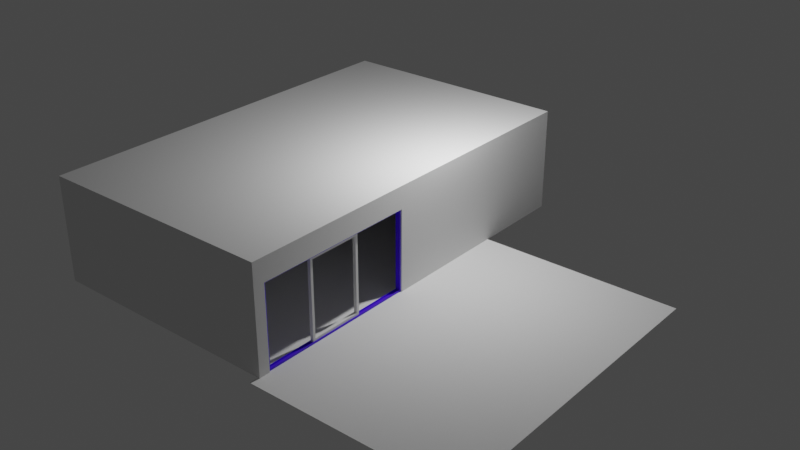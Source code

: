 # Source: untitled.blend  (saved by Blender 2.81.16; exported with 4.5.12 LTS)
import bpy
from mathutils import Matrix  # noqa: F401  (used for matrix-valued properties, if any)

bpy.ops.wm.read_factory_settings(use_empty=True)
scene = bpy.context.scene
scene.name = 'Scene'

# ---- collections
col_collection = bpy.data.collections.new('Collection'); scene.collection.children.link(col_collection)

# ---- materials (node trees are filled in below, after node groups)
mat_material_001 = bpy.data.materials.new('Material.001')
mat_material_001.use_transparent_shadow = False

# ---- material node trees
mat_material_001.use_nodes = True; mat_material_001.node_tree.nodes.clear()
_N = mat_material_001.node_tree.nodes; _L = mat_material_001.node_tree.links
n0 = _N.new('ShaderNodeOutputMaterial'); n0.name = 'Material Output'; n0.location = (300, 300)
n1 = _N.new('ShaderNodeBsdfPrincipled'); n1.name = 'Principled BSDF'; n1.location = (10, 300)
n1.distribution = 'GGX'
n1.subsurface_method = 'BURLEY'
n1.inputs[0].default_value = (0.06479, 0.0, 0.8, 1.0)
n1.inputs[3].default_value = 1.45
n1.inputs[27].default_value = (0.0, 0.0, 0.0, 1.0)
n1.inputs[28].default_value = 1.0
_L.new(n1.outputs[0], n0.inputs[0])
n0.is_active_output = True

# ---- world
world_world = bpy.data.worlds.new('World'); scene.world = world_world
world_world.use_nodes = True; world_world.node_tree.nodes.clear()
_N = world_world.node_tree.nodes; _L = world_world.node_tree.links
n0 = _N.new('ShaderNodeOutputWorld'); n0.name = 'World Output'; n0.location = (300, 300)
n1 = _N.new('ShaderNodeBackground'); n1.name = 'Background'; n1.location = (10, 300)
n1.inputs[0].default_value = (0.05088, 0.05088, 0.05088, 1.0)
_L.new(n1.outputs[0], n0.inputs[0])
n0.is_active_output = True
world_world.color = (0.05088, 0.05088, 0.05088)
world_world.use_sun_shadow = False
world_world.sun_shadow_jitter_overblur = 0.0

# ---- lights
light_light = bpy.data.lights.new('Light', 'POINT')
light_light.transmission_factor = 0.0
light_light.energy = 1000.0
light_light.shadow_soft_size = 0.1
light_light.shadow_maximum_resolution = 0.006
light_light.use_absolute_resolution = True

# ---- meshes
me_plane = bpy.data.meshes.new('Plane')
me_plane.from_pydata([(-1.0, -1.0, 0.0), (1.0, -1.0, 0.0), (-1.0, 1.0, 0.0), (1.0, 1.0, 0.0)], [], [(0, 1, 3, 2)])
_uv = me_plane.uv_layers.new(name='UVMap')
_uv.uv.foreach_set('vector', [0.0, 0.0, 1.0, 0.0, 1.0, 1.0, 0.0, 1.0])
me_plane.use_remesh_fix_poles = True
me_plane.use_remesh_preserve_attributes = False
me_plane.use_mirror_vertex_groups = False
me_plane.update()
me_cube_001 = bpy.data.meshes.new('Cube.001')
me_cube_001.from_pydata([(-1.0, -1.0, -1.0), (-1.0, -1.0, 1.615), (-1.0, 1.0, -1.0), (-1.0, 1.0, 1.615), (1.0, -1.0, -1.0), (1.0, -1.0, 1.615), (1.0, 1.0, -1.0), (1.0, 1.0, 1.615), (-1.0, 0.9468, -1.0), (-1.0, 0.9468, 1.615), (1.0, 0.9468, -1.0), (1.0, 0.9468, 1.615), (-1.0, -0.9443, -1.0), (1.0, -0.9443, 1.615), (1.0, -0.9443, -1.0), (27.49, 1.0, 1.615), (27.49, 1.0, -1.0), (27.49, 0.9468, -1.0), (27.49, -0.9443, 1.615), (27.49, -1.0, 1.615), (27.49, -1.0, -1.0), (27.49, 0.9468, 1.615), (27.49, -0.9443, -1.0), (26.67, 1.0, 1.615), (26.67, 1.0, -1.0), (26.65, 0.9468, 1.615), (26.65, 0.9468, -1.0), (26.65, -0.9443, 1.615), (26.65, -0.9443, -1.0), (26.65, -1.0, -1.0), (26.65, -1.0, 1.615), (27.49, -0.128, -1.0), (26.65, -0.128, 1.615), (26.65, -0.128, -1.0), (1.0, 0.9468, 1.266), (1.0, -0.9443, 1.266), (26.65, -0.9443, 1.266), (26.65, 0.9468, 1.266), (27.49, -0.9443, 1.266), (27.49, -0.128, 1.266), (26.65, -0.128, 1.266)], [], [(29, 28, 22, 20), (12, 14, 4, 0), (2, 6, 10, 8), (8, 10, 14, 12), (34, 11, 13, 35), (26, 24, 16, 17), (10, 6, 24, 26), (34, 10, 26, 37), (35, 13, 27, 36), (4, 14, 28, 29), (40, 33, 31, 39), (37, 26, 33, 40), (26, 17, 31, 33), (25, 37, 40, 32), (40, 36, 27, 32), (14, 35, 36, 28), (11, 34, 37, 25), (28, 36, 38, 22), (10, 34, 35, 14), (39, 38, 36, 40), (27, 13, 5, 30), (19, 18, 27, 30), (27, 18, 21, 25), (21, 15, 23, 25), (23, 7, 11, 25), (9, 11, 7, 3), (5, 11, 9, 1)])
_uv = me_cube_001.uv_layers.new(name='UVMap')
_uv.uv.foreach_set('vector', [0.375, 0.75, 0.375, 0.743, 0.375, 0.743, 0.375, 0.75, 0.125, 0.743, 0.375, 0.743, 0.375, 0.75, 0.125, 0.75, 0.125, 0.5, 0.375, 0.5, 0.375, 0.5066, 0.125, 0.5066, 0.125, 0.5066, 0.375, 0.5066, 0.375, 0.743, 0.125, 0.743, 0.5916, 0.5066, 0.625, 0.5066, 0.625, 0.743, 0.5916, 0.743, 0.375, 0.5066, 0.375, 0.5, 0.375, 0.5, 0.375, 0.5066, 0.375, 0.5066, 0.375, 0.5, 0.375, 0.5, 0.375, 0.5066, 0.5916, 0.5066, 0.375, 0.5066, 0.375, 0.5066, 0.5916, 0.5066, 0.5916, 0.743, 0.625, 0.743, 0.625, 0.743, 0.5916, 0.743, 0.375, 0.75, 0.375, 0.743, 0.375, 0.743, 0.375, 0.75, 0.5916, 0.5066, 0.375, 0.5066, 0.375, 0.5066, 0.5916, 0.5066, 0.5916, 0.5066, 0.375, 0.5066, 0.375, 0.5066, 0.5916, 0.5066, 0.375, 0.5066, 0.375, 0.5066, 0.375, 0.5066, 0.375, 0.5066, 0.625, 0.5066, 0.5916, 0.5066, 0.5916, 0.5066, 0.625, 0.5066, 0.5916, 0.5066, 0.5916, 0.743, 0.625, 0.743, 0.625, 0.5066, 0.375, 0.743, 0.5916, 0.743, 0.5916, 0.743, 0.375, 0.743, 0.625, 0.5066, 0.5916, 0.5066, 0.5916, 0.5066, 0.625, 0.5066, 0.375, 0.743, 0.5916, 0.743, 0.5916, 0.743, 0.375, 0.743, 0.375, 0.5066, 0.5916, 0.5066, 0.5916, 0.743, 0.375, 0.743, 0.5916, 0.5066, 0.5916, 0.743, 0.5916, 0.743, 0.5916, 0.5066, 0.625, 0.743, 0.625, 0.743, 0.625, 0.75, 0.625, 0.75, 0.625, 0.75, 0.625, 0.743, 0.625, 0.743, 0.625, 0.75, 0.625, 0.743, 0.625, 0.743, 0.0, 0.0, 0.0, 0.0, 0.0, 0.0, 0.625, 0.5, 0.625, 0.5, 0.0, 0.0, 0.625, 0.5, 0.625, 0.5, 0.625, 0.5066, 0.0, 0.0, 0.625, 0.2434, 0.625, 0.5066, 0.625, 0.5, 0.625, 0.25, 0.625, 0.75, 0.625, 0.5066, 0.625, 0.2434, 0.625, 1.0])
me_cube_001.use_remesh_fix_poles = True
me_cube_001.use_remesh_preserve_attributes = False
me_cube_001.use_mirror_vertex_groups = False
me_cube_001.update()
me_cube_002 = bpy.data.meshes.new('Cube.002')
me_cube_002.from_pydata([(1.0, 0.9468, 1.615), (1.0, -0.9443, 1.615), (26.65, 0.9468, 1.615), (26.65, -0.9443, 1.615), (26.65, -0.128, 1.615), (26.65, -0.9443, 1.881), (26.65, 0.9468, 1.881), (26.65, -0.128, 1.881)], [(0, 1), (0, 2), (1, 3)], [(2, 4, 7, 6), (4, 3, 5, 7), (2, 3, 5, 6)])
_uv = me_cube_002.uv_layers.new(name='UVMap')
_uv.uv.foreach_set('vector', [0.625, 0.5066, 0.625, 0.5066, 0.625, 0.5066, 0.625, 0.5066, 0.625, 0.5066, 0.625, 0.743, 0.625, 0.743, 0.625, 0.5066, 0.0, 0.0, 0.0, 0.0, 0.0, 0.0, 0.0, 0.0])
me_cube_002.use_remesh_fix_poles = True
me_cube_002.use_remesh_preserve_attributes = False
me_cube_002.use_mirror_vertex_groups = False
me_cube_002.update()
me_cube_003 = bpy.data.meshes.new('Cube.003')
me_cube_003.from_pydata([(-1.0, -1.0, -1.0), (-1.0, -1.0, 1.0), (-1.0, 1.0, -1.0), (-1.0, 1.0, 1.0), (1.0, -1.0, -1.0), (1.0, -1.0, 1.0), (1.0, 1.0, -1.0), (1.0, 1.0, 1.0), (-0.7062, -0.9591, -1.0), (-1.0, -0.9591, 1.0), (0.7062, -0.9591, -1.0), (1.0, -0.9591, 1.0), (-1.0, 0.9651, 1.0), (0.7062, 0.9651, -1.0), (-0.7062, 0.9651, -1.0), (1.0, 0.9651, 1.0), (-1.0, -0.9591, -56.35), (-1.0, -1.0, -56.35), (1.0, -1.0, -56.35), (1.0, -0.9591, -56.35), (1.0, 1.0, -56.37), (-1.0, 1.0, -56.37), (1.0, 0.9651, -56.37), (-1.0, 0.9651, -56.37), (0.7062, -0.9591, -55.05), (-0.7062, -0.9591, -55.05), (0.7062, 0.9651, -55.07), (-0.7062, 0.9651, -55.07), (-1.0, 0.9651, -1.0), (-1.0, -0.9591, -1.0), (1.0, -0.9591, -1.0), (1.0, 0.9651, -1.0), (1.0, -0.9591, -55.05), (-1.0, -0.9591, -55.05), (1.0, 0.9651, -55.07), (-1.0, 0.9651, -55.07), (-0.6694, 0.9717, -0.8161), (-0.6694, -0.9657, -0.8161), (0.6694, -0.9657, -0.8161), (0.6694, 0.9717, -0.8161), (0.6694, -0.9657, -55.89), (-0.6694, -0.9657, -55.89), (0.6694, 0.9717, -55.91), (-0.6694, 0.9717, -55.91)], [], [(28, 12, 3, 2), (2, 3, 7, 6), (30, 11, 5, 4), (4, 5, 1, 0), (30, 4, 18, 19, 32), (11, 9, 1, 5), (15, 12, 9, 11), (36, 39, 38, 37), (31, 15, 11, 30), (0, 1, 9, 29), (6, 7, 15, 31), (6, 31, 34, 22, 20), (7, 3, 12, 15), (29, 9, 12, 28), (16, 19, 18, 17), (4, 0, 17, 18), (36, 39, 42, 43), (0, 29, 33, 16, 17), (21, 20, 22, 23), (38, 37, 41, 40), (2, 6, 20, 21), (28, 2, 21, 23, 35), (16, 23, 22, 19), (32, 19, 22, 34), (33, 35, 23, 16), (41, 43, 42, 40), (14, 8, 29, 28), (10, 13, 31, 30), (10, 24, 32, 30), (25, 8, 29, 33), (26, 13, 31, 34), (14, 27, 35, 28), (24, 26, 34, 32), (27, 25, 33, 35), (36, 37, 8, 14), (38, 39, 13, 10), (38, 40, 24, 10), (41, 37, 8, 25), (42, 39, 13, 26), (36, 43, 27, 14), (40, 42, 26, 24), (43, 41, 25, 27)])
_uv = me_cube_003.uv_layers.new(name='UVMap')
_uv.uv.foreach_set('vector', [0.375, 0.2456, 0.625, 0.2456, 0.625, 0.25, 0.375, 0.25, 0.375, 0.25, 0.625, 0.25, 0.625, 0.5, 0.375, 0.5, 0.375, 0.7449, 0.625, 0.7449, 0.625, 0.75, 0.375, 0.75, 0.375, 0.75, 0.625, 0.75, 0.625, 1.0, 0.375, 1.0, 0.375, 0.7449, 0.375, 0.75, 0.375, 0.75, 0.375, 0.7449, 0.375, 0.7449, 0.625, 0.7449, 0.875, 0.7449, 0.875, 0.75, 0.625, 0.75, 0.625, 0.5044, 0.875, 0.5044, 0.875, 0.7449, 0.625, 0.7449, 0.1669, 0.5044, 0.3331, 0.5044, 0.3331, 0.7449, 0.1669, 0.7449, 0.375, 0.5044, 0.625, 0.5044, 0.625, 0.7449, 0.375, 0.7449, 0.375, 0.0, 0.625, 0.0, 0.625, 0.005108, 0.375, 0.005108, 0.375, 0.5, 0.625, 0.5, 0.625, 0.5044, 0.375, 0.5044, 0.375, 0.5, 0.375, 0.5044, 0.375, 0.5044, 0.375, 0.5044, 0.375, 0.5, 0.625, 0.5, 0.875, 0.5, 0.875, 0.5044, 0.625, 0.5044, 0.375, 0.005108, 0.625, 0.005108, 0.625, 0.2456, 0.375, 0.2456, 0.125, 0.7449, 0.375, 0.7449, 0.375, 0.75, 0.125, 0.75, 0.375, 0.75, 0.375, 1.0, 0.375, 1.0, 0.375, 0.75, 0.1669, 0.5044, 0.3331, 0.5044, 0.3331, 0.5044, 0.1669, 0.5044, 0.375, 1.0, 0.125, 0.7449, 0.125, 0.7449, 0.125, 0.7449, 0.375, 1.0, 0.125, 0.5, 0.375, 0.5, 0.375, 0.5044, 0.125, 0.5044, 0.3331, 0.7449, 0.1669, 0.7449, 0.1669, 0.7449, 0.3331, 0.7449, 0.375, 0.25, 0.375, 0.5, 0.375, 0.5, 0.375, 0.25, 0.125, 0.5044, 0.375, 0.25, 0.125, 0.5, 0.125, 0.5044, 0.125, 0.5044, 0.125, 0.7449, 0.125, 0.5044, 0.375, 0.5044, 0.375, 0.7449, 0.375, 0.7449, 0.375, 0.7449, 0.375, 0.5044, 0.375, 0.5044, 0.125, 0.7449, 0.125, 0.5044, 0.125, 0.5044, 0.125, 0.7449, 0.1669, 0.7449, 0.1669, 0.5044, 0.3331, 0.5044, 0.3331, 0.7449, 0.1617, 0.5044, 0.1617, 0.7449, 0.125, 0.7449, 0.125, 0.5044, 0.3383, 0.7449, 0.3383, 0.5044, 0.375, 0.5044, 0.375, 0.7449, 0.3383, 0.7449, 0.3383, 0.7449, 0.375, 0.7449, 0.375, 0.7449, 0.1617, 0.7449, 0.1617, 0.7449, 0.125, 0.7449, 0.125, 0.7449, 0.3383, 0.5044, 0.3383, 0.5044, 0.375, 0.5044, 0.375, 0.5044, 0.1617, 0.5044, 0.1617, 0.5044, 0.125, 0.5044, 0.125, 0.5044, 0.3383, 0.7449, 0.3383, 0.5044, 0.375, 0.5044, 0.375, 0.7449, 0.1617, 0.5044, 0.1617, 0.7449, 0.125, 0.7449, 0.125, 0.5044, 0.1669, 0.5044, 0.1669, 0.7449, 0.1617, 0.7449, 0.1617, 0.5044, 0.3331, 0.7449, 0.3331, 0.5044, 0.3383, 0.5044, 0.3383, 0.7449, 0.3331, 0.7449, 0.3331, 0.7449, 0.3383, 0.7449, 0.3383, 0.7449, 0.1669, 0.7449, 0.1669, 0.7449, 0.1617, 0.7449, 0.1617, 0.7449, 0.3331, 0.5044, 0.3331, 0.5044, 0.3383, 0.5044, 0.3383, 0.5044, 0.1669, 0.5044, 0.1669, 0.5044, 0.1617, 0.5044, 0.1617, 0.5044, 0.3331, 0.7449, 0.3331, 0.5044, 0.3383, 0.5044, 0.3383, 0.7449, 0.1669, 0.5044, 0.1669, 0.7449, 0.1617, 0.7449, 0.1617, 0.5044])
me_cube_003.materials.append(mat_material_001)
me_cube_003.use_remesh_fix_poles = True
me_cube_003.use_remesh_preserve_attributes = False
me_cube_003.use_mirror_vertex_groups = False
me_cube_003.update()
me_cube_004 = bpy.data.meshes.new('Cube.004')
me_cube_004.from_pydata([(-1.0, -1.0, -1.0), (-1.0, -1.0, 1.0), (-1.0, 1.0, -1.0), (-1.0, 1.0, 1.0), (1.0, -1.0, -1.0), (1.0, -1.0, 1.0), (1.0, 1.0, -1.0), (1.0, 1.0, 1.0), (1.0, -0.9074, -0.9276), (-1.0, -0.9074, -0.9276), (1.0, 0.9074, -0.9276), (-1.0, 0.9074, -0.9276), (1.0, -0.9074, 0.9276), (-1.0, -0.9074, 0.9276), (-1.0, 0.9074, -0.9074), (1.0, 0.9074, 0.9276), (-1.0, 0.9074, 0.9276), (1.0, 0.9074, 0.9074), (1.0, -0.9074, -0.9074)], [], [(0, 1, 13, 9, 11, 14, 2), (2, 3, 7, 6), (6, 7, 17, 10, 8, 18, 4), (4, 5, 1, 0), (2, 6, 4, 0), (7, 3, 1, 5), (11, 10, 17, 15, 16, 14), (4, 18, 12, 15, 17, 7, 5), (2, 14, 16, 13, 1, 3), (9, 8, 10, 11), (12, 13, 16, 15), (8, 9, 13, 12, 18)])
_uv = me_cube_004.uv_layers.new(name='UVMap')
_uv.uv.foreach_set('vector', [0.375, 0.0, 0.625, 0.0, 0.6159, 0.01157, 0.3841, 0.01157, 0.3841, 0.2384, 0.3866, 0.2384, 0.375, 0.25, 0.375, 0.25, 0.625, 0.25, 0.625, 0.5, 0.375, 0.5, 0.375, 0.5, 0.625, 0.5, 0.6134, 0.5116, 0.3841, 0.5116, 0.3841, 0.7384, 0.3866, 0.7384, 0.375, 0.75, 0.375, 0.75, 0.625, 0.75, 0.625, 1.0, 0.375, 1.0, 0.125, 0.5, 0.375, 0.5, 0.375, 0.75, 0.125, 0.75, 0.625, 0.5, 0.875, 0.5, 0.875, 0.75, 0.625, 0.75, 0.375, 0.3522, 0.375, 0.3978, 0.6223, 0.3978, 0.625, 0.3978, 0.625, 0.3522, 0.3777, 0.3522, 0.375, 0.75, 0.3866, 0.7384, 0.6159, 0.7384, 0.6159, 0.5116, 0.6134, 0.5116, 0.625, 0.5, 0.625, 0.75, 0.375, 0.25, 0.3866, 0.2384, 0.6159, 0.2384, 0.6159, 0.01157, 0.625, 0.0, 0.625, 0.25, 0.2272, 0.75, 0.2728, 0.75, 0.2728, 0.5, 0.2272, 0.5, 0.7272, 0.75, 0.7728, 0.75, 0.7728, 0.5, 0.7272, 0.5, 0.375, 0.8522, 0.375, 0.8978, 0.625, 0.8978, 0.625, 0.8522, 0.3777, 0.8522])
me_cube_004.use_remesh_fix_poles = True
me_cube_004.use_remesh_preserve_attributes = False
me_cube_004.use_mirror_vertex_groups = False
me_cube_004.update()
me_cube_006 = bpy.data.meshes.new('Cube.006')
me_cube_006.from_pydata([(-1.0, -1.0, -1.0), (-1.0, -1.0, 1.615), (-1.0, 1.0, -1.0), (-1.0, 1.0, 1.615), (1.0, -1.0, -1.0), (1.0, -1.0, 1.615), (1.0, 1.0, -1.0), (1.0, 1.0, 1.615), (-1.0, 0.9468, -1.0), (-1.0, 0.9468, 1.615), (-1.0, -0.9443, -1.0), (-1.0, -0.9443, 1.615), (27.49, 1.0, 1.615), (27.49, 1.0, -1.0), (27.49, 0.9468, -1.0), (27.49, -0.9443, 1.615), (27.49, -1.0, 1.615), (27.49, -1.0, -1.0), (27.49, 0.9468, 1.615), (27.49, -0.9443, -1.0), (26.67, 1.0, 1.615), (26.67, 1.0, -1.0), (26.65, -1.0, -1.0), (26.65, -1.0, 1.615), (-1.0, 1.0, 1.266), (-1.0, -1.0, 1.266), (27.49, -0.128, 1.615), (27.49, -0.128, -1.0), (1.0, 1.0, 1.266), (1.0, -1.0, 1.266), (-1.0, 0.9468, 1.266), (-1.0, -0.9443, 1.266), (27.49, 1.0, 1.266), (27.49, -1.0, 1.266), (27.49, 0.9468, 1.266), (26.67, 1.0, 1.266), (26.65, -1.0, 1.266), (27.49, -0.9443, 1.266), (27.49, -0.128, 1.266)], [], [(30, 9, 3, 24), (24, 3, 7, 28), (29, 5, 1, 25), (31, 11, 9, 30), (25, 1, 11, 31), (37, 38, 26, 15), (32, 12, 18, 34), (35, 20, 12, 32), (36, 22, 17, 33), (34, 18, 26, 38), (28, 7, 20, 35), (29, 4, 22, 36), (37, 33, 17, 19), (15, 16, 33, 37), (5, 29, 36, 23), (6, 28, 35, 21), (14, 34, 38, 27), (23, 36, 33, 16), (21, 35, 32, 13), (13, 32, 34, 14), (0, 25, 31, 10), (10, 31, 30, 8), (4, 29, 25, 0), (2, 24, 28, 6), (8, 30, 24, 2)])
_uv = me_cube_006.uv_layers.new(name='UVMap')
_uv.uv.foreach_set('vector', [0.5916, 0.2434, 0.625, 0.2434, 0.625, 0.25, 0.5916, 0.25, 0.5916, 0.25, 0.625, 0.25, 0.625, 0.5, 0.5916, 0.5, 0.5916, 0.75, 0.625, 0.75, 0.625, 1.0, 0.5916, 1.0, 0.5916, 0.006962, 0.625, 0.006962, 0.625, 0.2434, 0.5916, 0.2434, 0.5916, 0.0, 0.625, 0.0, 0.625, 0.006962, 0.5916, 0.006962, 0.5916, 0.743, 0.5916, 0.5066, 0.625, 0.5066, 0.625, 0.743, 0.5916, 0.5, 0.625, 0.5, 0.625, 0.5066, 0.5916, 0.5066, 0.5916, 0.5, 0.625, 0.5, 0.625, 0.5, 0.5916, 0.5, 0.5916, 0.75, 0.375, 0.75, 0.375, 0.75, 0.5916, 0.75, 0.5916, 0.5066, 0.625, 0.5066, 0.625, 0.5066, 0.5916, 0.5066, 0.5916, 0.5, 0.625, 0.5, 0.625, 0.5, 0.5916, 0.5, 0.5916, 0.75, 0.375, 0.75, 0.375, 0.75, 0.5916, 0.75, 0.5916, 0.743, 0.5916, 0.75, 0.375, 0.75, 0.375, 0.743, 0.625, 0.743, 0.625, 0.75, 0.5916, 0.75, 0.5916, 0.743, 0.625, 0.75, 0.5916, 0.75, 0.5916, 0.75, 0.625, 0.75, 0.375, 0.5, 0.5916, 0.5, 0.5916, 0.5, 0.375, 0.5, 0.375, 0.5066, 0.5916, 0.5066, 0.5916, 0.5066, 0.375, 0.5066, 0.625, 0.75, 0.5916, 0.75, 0.5916, 0.75, 0.625, 0.75, 0.375, 0.5, 0.5916, 0.5, 0.5916, 0.5, 0.375, 0.5, 0.375, 0.5, 0.5916, 0.5, 0.5916, 0.5066, 0.375, 0.5066, 0.375, 0.0, 0.5916, 0.0, 0.5916, 0.006962, 0.375, 0.006962, 0.375, 0.006962, 0.5916, 0.006962, 0.5916, 0.2434, 0.375, 0.2434, 0.375, 0.75, 0.5916, 0.75, 0.5916, 1.0, 0.375, 1.0, 0.375, 0.25, 0.5916, 0.25, 0.5916, 0.5, 0.375, 0.5, 0.375, 0.2434, 0.5916, 0.2434, 0.5916, 0.25, 0.375, 0.25])
me_cube_006.use_remesh_fix_poles = True
me_cube_006.use_remesh_preserve_attributes = False
me_cube_006.use_mirror_vertex_groups = False
me_cube_006.update()
me_cube_007 = bpy.data.meshes.new('Cube.007')
me_cube_007.from_pydata([(-1.0, -1.0, 1.615), (-1.0, 1.0, 1.615), (1.0, -1.0, 1.615), (1.0, 1.0, 1.615), (-1.0, 0.9468, 1.615), (-1.0, -0.9443, 1.615), (27.49, 1.0, 1.615), (27.49, -0.9443, 1.615), (27.49, -1.0, 1.615), (27.49, 0.9468, 1.615), (26.67, 1.0, 1.615), (26.65, -1.0, 1.615), (27.49, -0.128, 1.615), (-1.0, 0.9468, 1.881), (-1.0, 1.0, 1.881), (1.0, 1.0, 1.881), (1.0, -0.9443, 1.881), (1.0, -1.0, 1.881), (-1.0, -1.0, 1.881), (-1.0, -0.9443, 1.881), (1.0, 0.9468, 1.881), (27.49, -0.9443, 1.881), (27.49, -1.0, 1.881), (27.49, 1.0, 1.881), (27.49, 0.9468, 1.881), (26.65, -0.9443, 1.881), (26.65, -1.0, 1.881), (26.67, 1.0, 1.881), (26.65, 0.9468, 1.881), (26.65, -0.128, 1.881), (27.49, -0.128, 1.881)], [], [(1, 4, 13, 14), (8, 7, 21, 22), (5, 0, 18, 19), (10, 3, 15, 27), (12, 9, 24, 30), (4, 5, 19, 13), (3, 1, 14, 15), (16, 19, 18, 17), (15, 14, 13, 20), (20, 13, 19, 16), (25, 26, 22, 21), (27, 28, 24, 23), (15, 20, 28, 27), (16, 17, 26, 25), (24, 28, 29, 30), (21, 30, 29, 25), (20, 28, 25, 16), (11, 8, 22, 26), (7, 12, 30, 21), (9, 6, 23, 24), (6, 10, 27, 23), (2, 11, 26, 17), (0, 2, 17, 18)])
_uv = me_cube_007.uv_layers.new(name='UVMap')
_uv.uv.foreach_set('vector', [0.625, 0.25, 0.625, 0.2434, 0.625, 0.2434, 0.625, 0.25, 0.625, 0.75, 0.625, 0.743, 0.625, 0.743, 0.625, 0.75, 0.625, 0.006962, 0.625, 0.0, 0.625, 0.0, 0.625, 0.006962, 0.625, 0.5, 0.625, 0.5, 0.625, 0.5, 0.625, 0.5, 0.625, 0.5066, 0.625, 0.5066, 0.625, 0.5066, 0.625, 0.5066, 0.625, 0.2434, 0.625, 0.006962, 0.625, 0.006962, 0.625, 0.2434, 0.625, 0.5, 0.625, 0.25, 0.625, 0.25, 0.625, 0.5, 0.625, 0.743, 0.875, 0.743, 0.875, 0.75, 0.625, 0.75, 0.625, 0.5, 0.875, 0.5, 0.875, 0.5066, 0.625, 0.5066, 0.625, 0.5066, 0.875, 0.5066, 0.875, 0.743, 0.625, 0.743, 0.625, 0.743, 0.625, 0.75, 0.625, 0.75, 0.625, 0.743, 0.625, 0.5, 0.625, 0.5066, 0.625, 0.5066, 0.625, 0.5, 0.625, 0.5, 0.625, 0.5066, 0.625, 0.5066, 0.625, 0.5, 0.625, 0.743, 0.625, 0.75, 0.625, 0.75, 0.625, 0.743, 0.625, 0.5066, 0.625, 0.5066, 0.625, 0.5066, 0.625, 0.5066, 0.625, 0.743, 0.625, 0.5066, 0.625, 0.5066, 0.625, 0.743, 0.0, 0.0, 0.0, 0.0, 0.0, 0.0, 0.0, 0.0, 0.625, 0.75, 0.625, 0.75, 0.625, 0.75, 0.625, 0.75, 0.625, 0.743, 0.625, 0.5066, 0.625, 0.5066, 0.625, 0.743, 0.625, 0.5066, 0.625, 0.5, 0.625, 0.5, 0.625, 0.5066, 0.625, 0.5, 0.625, 0.5, 0.625, 0.5, 0.625, 0.5, 0.625, 0.75, 0.625, 0.75, 0.625, 0.75, 0.625, 0.75, 0.625, 1.0, 0.625, 0.75, 0.625, 0.75, 0.625, 1.0])
me_cube_007.use_remesh_fix_poles = True
me_cube_007.use_remesh_preserve_attributes = False
me_cube_007.use_mirror_vertex_groups = False
me_cube_007.update()
me_plane_001 = bpy.data.meshes.new('Plane.001')
me_plane_001.from_pydata([(-1.0, -1.0, 0.0), (4.625, -1.0, 0.0), (-1.0, 2.191, 0.0), (4.625, 2.191, 0.0)], [], [(0, 1, 3, 2)])
_uv = me_plane_001.uv_layers.new(name='UVMap')
_uv.uv.foreach_set('vector', [0.0, 0.0, 1.0, 0.0, 1.0, 1.0, 0.0, 1.0])
me_plane_001.use_remesh_fix_poles = True
me_plane_001.use_remesh_preserve_attributes = False
me_plane_001.use_mirror_vertex_groups = False
me_plane_001.update()

# ---- objects
ob_light = bpy.data.objects.new('Light', light_light)
ob_plane = bpy.data.objects.new('Plane', me_plane)
ob_cube = bpy.data.objects.new('Cube', me_cube_001)
ob_cube_001 = bpy.data.objects.new('Cube.001', me_cube_002)
ob_cube_002 = bpy.data.objects.new('Cube.002', me_cube_003)
ob_cube_003 = bpy.data.objects.new('Cube.003', me_cube_004)
ob_cube_004 = bpy.data.objects.new('Cube.004', me_cube_006)
ob_cube_005 = bpy.data.objects.new('Cube.005', me_cube_007)
ob_plane_001 = bpy.data.objects.new('Plane.001', me_plane_001)

# ---- transforms, parenting, visibility, modifiers, constraints
ob_light.location = (4.076, 1.005, 5.904)
ob_light.rotation_euler = (0.6503, 0.05522, 1.866)
ob_light.lock_rotations_4d = False
ob_light.empty_display_type = 'ARROWS'
ob_light.color = (0.0, 0.0, 0.0, 0.0)
ob_light.lineart.crease_threshold = 0.0
ob_plane.location = (0.09958, 0.0, 0.0)
ob_plane.scale = (3.18, 5.243, 3.033)
ob_plane.lineart.crease_threshold = 0.0
ob_cube.location = (-2.996, 0.0, 0.9976)
ob_cube.scale = (0.2337, 5.524, 1.0)
ob_cube.lineart.crease_threshold = 0.0
ob_cube_001.location = (-2.996, 0.0, 0.9976)
ob_cube_001.scale = (0.2337, 5.524, 1.0)
ob_cube_001.lineart.crease_threshold = 0.0
ob_cube_002.location = (3.33, -2.965, 2.267)
ob_cube_002.scale = (0.06417, 2.296, 0.0403)
ob_cube_002.lineart.crease_threshold = 0.0
ob_cube_003.location = (3.327, -3.006, 1.137)
ob_cube_003.scale = (0.04532, 0.7775, 1.104)
ob_cube_003.lineart.crease_threshold = 0.0
ob_cube_004.location = (-2.996, 0.0, 0.9976)
ob_cube_004.scale = (0.2337, 5.524, 1.0)
ob_cube_004.lineart.crease_threshold = 0.0
ob_cube_005.location = (-2.996, 0.0, 0.9976)
ob_cube_005.scale = (0.2337, 5.524, 1.0)
ob_cube_005.lineart.crease_threshold = 0.0
ob_plane_001.location = (4.372, -3.053, 0.0)
ob_plane_001.scale = (1.0, 2.716, 1.0)
ob_plane_001.lineart.crease_threshold = 0.0

# ---- collection membership
col_collection.objects.link(ob_light)
col_collection.objects.link(ob_plane)
col_collection.objects.link(ob_cube)
col_collection.objects.link(ob_cube_001)
col_collection.objects.link(ob_cube_002)
col_collection.objects.link(ob_cube_003)
col_collection.objects.link(ob_cube_004)
col_collection.objects.link(ob_cube_005)
col_collection.objects.link(ob_plane_001)

# ---- scene / render settings (as saved in the file)
scene.frame_start = 1; scene.frame_end = 250; scene.frame_set(1)
scene.render.engine = 'BLENDER_EEVEE_NEXT'
scene.cycles.use_denoising = False
scene.cycles.samples = 128
scene.cycles.sampling_pattern = 'TABULATED_SOBOL'
scene.cycles.use_adaptive_sampling = False
scene.cycles.use_light_tree = False
scene.view_settings.view_transform = 'Filmic'
bpy.context.view_layer.update()

# ---- added for rendering (the .blend has no active camera): camera
cam_auto = bpy.data.cameras.new('AutoCamera')
cam_auto.lens = 50.0
cam_auto.sensor_width = 36.0
cam_auto.clip_end = 1000.0
ob_auto_camera = bpy.data.objects.new('AutoCamera', cam_auto)
scene.collection.objects.link(ob_auto_camera)
ob_auto_camera.location = (18.5132, -18.8783, 13.9411)
ob_auto_camera.rotation_euler = (1.09748, -7.21219e-08, 0.694738)
scene.camera = ob_auto_camera
bpy.context.view_layer.update()
